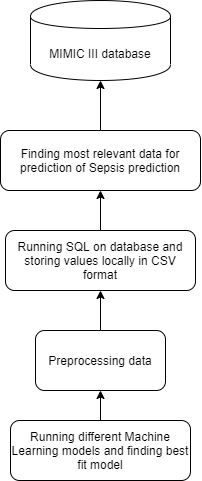

The diagram above was exported from draw.io. Its source (the exported page's mxGraphModel, read from the mxfile embedded in the PNG):
<mxGraphModel dx="2170" dy="1125" grid="1" gridSize="10" guides="1" tooltips="1" connect="1" arrows="1" fold="1" page="1" pageScale="1" pageWidth="827" pageHeight="1169" math="0" shadow="0">
  <root>
    <mxCell id="0" />
    <mxCell id="1" parent="0" />
    <mxCell id="oLt-HmQEEShcqRiz4sWN-5" style="edgeStyle=orthogonalEdgeStyle;rounded=0;orthogonalLoop=1;jettySize=auto;html=1;entryX=0.5;entryY=1;entryDx=0;entryDy=0;" edge="1" parent="1" source="oLt-HmQEEShcqRiz4sWN-1" target="oLt-HmQEEShcqRiz4sWN-2">
      <mxGeometry relative="1" as="geometry" />
    </mxCell>
    <mxCell id="oLt-HmQEEShcqRiz4sWN-1" value="Finding most relevant data for prediction of Sepsis prediction" style="rounded=1;whiteSpace=wrap;html=1;" vertex="1" parent="1">
      <mxGeometry x="320" y="210" width="200" height="60" as="geometry" />
    </mxCell>
    <mxCell id="oLt-HmQEEShcqRiz4sWN-2" value="MIMIC III database" style="shape=cylinder;whiteSpace=wrap;html=1;boundedLbl=1;backgroundOutline=1;" vertex="1" parent="1">
      <mxGeometry x="350" y="80" width="140" height="80" as="geometry" />
    </mxCell>
    <mxCell id="oLt-HmQEEShcqRiz4sWN-6" style="edgeStyle=orthogonalEdgeStyle;rounded=0;orthogonalLoop=1;jettySize=auto;html=1;entryX=0.5;entryY=1;entryDx=0;entryDy=0;" edge="1" parent="1" source="oLt-HmQEEShcqRiz4sWN-4" target="oLt-HmQEEShcqRiz4sWN-1">
      <mxGeometry relative="1" as="geometry" />
    </mxCell>
    <mxCell id="oLt-HmQEEShcqRiz4sWN-4" value="Running SQL on database and storing values locally in CSV format" style="rounded=1;whiteSpace=wrap;html=1;" vertex="1" parent="1">
      <mxGeometry x="325" y="310" width="190" height="60" as="geometry" />
    </mxCell>
    <mxCell id="oLt-HmQEEShcqRiz4sWN-13" style="edgeStyle=orthogonalEdgeStyle;rounded=0;orthogonalLoop=1;jettySize=auto;html=1;entryX=0.5;entryY=1;entryDx=0;entryDy=0;" edge="1" parent="1" source="oLt-HmQEEShcqRiz4sWN-11" target="oLt-HmQEEShcqRiz4sWN-4">
      <mxGeometry relative="1" as="geometry" />
    </mxCell>
    <mxCell id="oLt-HmQEEShcqRiz4sWN-11" value="Preprocessing data" style="rounded=1;whiteSpace=wrap;html=1;" vertex="1" parent="1">
      <mxGeometry x="355" y="410" width="130" height="60" as="geometry" />
    </mxCell>
    <mxCell id="oLt-HmQEEShcqRiz4sWN-14" style="edgeStyle=orthogonalEdgeStyle;rounded=0;orthogonalLoop=1;jettySize=auto;html=1;entryX=0.5;entryY=1;entryDx=0;entryDy=0;" edge="1" parent="1" source="oLt-HmQEEShcqRiz4sWN-12" target="oLt-HmQEEShcqRiz4sWN-11">
      <mxGeometry relative="1" as="geometry" />
    </mxCell>
    <mxCell id="oLt-HmQEEShcqRiz4sWN-12" value="Running different Machine Learning models and finding best fit model" style="rounded=1;whiteSpace=wrap;html=1;" vertex="1" parent="1">
      <mxGeometry x="330" y="500" width="180" height="60" as="geometry" />
    </mxCell>
  </root>
</mxGraphModel>